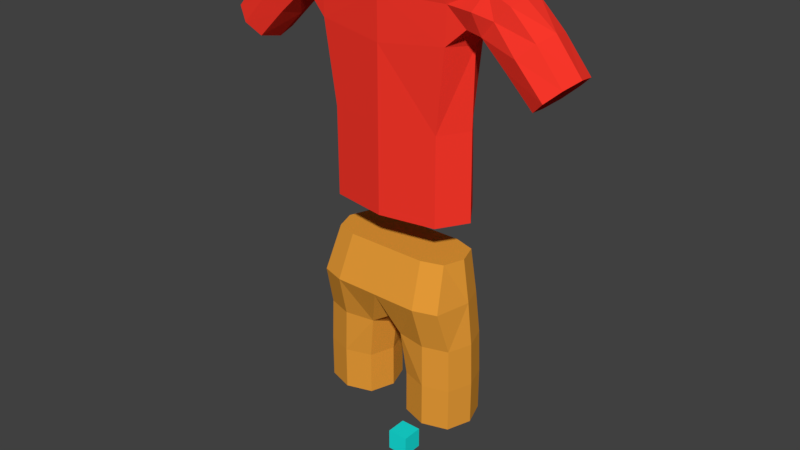 # Source: outfit_character_rigged.blend  (saved by Blender 2.79.0; exported with 4.5.12 LTS)
import bpy
from mathutils import Matrix  # noqa: F401  (used for matrix-valued properties, if any)

bpy.ops.wm.read_factory_settings(use_empty=True)
scene = bpy.context.scene
scene.name = 'Scene'

# ---- collections
col_collection_1 = bpy.data.collections.new('Collection 1'); scene.collection.children.link(col_collection_1)

# ---- materials (node trees are filled in below, after node groups)
mat_material_003 = bpy.data.materials.new('Material.003')
mat_material_003.alpha_threshold = 0.0
mat_material_003.use_transparent_shadow = False
mat_material_003.diffuse_color = (0.00946, 0.8, 0.7547, 1.0)
mat_material_003.roughness = 0.5
mat_material_002 = bpy.data.materials.new('Material.002')
mat_material_002.alpha_threshold = 0.0
mat_material_002.use_transparent_shadow = False
mat_material_002.diffuse_color = (0.814, 0.3377, 0.03997, 1.0)
mat_material_002.roughness = 0.5
mat_material_001 = bpy.data.materials.new('Material.001')
mat_material_001.alpha_threshold = 0.0
mat_material_001.use_transparent_shadow = False
mat_material_001.diffuse_color = (1.0, 0.04042, 0.0247, 1.0)
mat_material_001.roughness = 0.5

# ---- material node trees

# ---- world
world_world = bpy.data.worlds.new('World'); scene.world = world_world
world_world.color = (0.05088, 0.05088, 0.05088)
world_world.use_sun_shadow = False
world_world.sun_shadow_jitter_overblur = 0.0
world_world.cycles.sampling_method = 'MANUAL'

# ---- meshes
me_cube_005 = bpy.data.meshes.new('Cube.005')
me_cube_005.from_pydata([(-0.05, -0.05, -1.907e-07), (-0.05, -0.05, 0.1), (-0.05, 0.05, -1.907e-07), (-0.05, 0.05, 0.1), (0.05, -0.05, -1.907e-07), (0.05, -0.05, 0.1), (0.05, 0.05, -1.907e-07), (0.05, 0.05, 0.1), (-1.676e-08, 0.001469, 0.7344), (0.2056, 0.1385, 0.9344), (0.3496, 0.0001138, 0.9344), (0.2056, -0.202, 0.9344), (0.2229, -0.15, 0.5344), (0.3789, 3.725e-09, 0.5344), (0.2229, 0.15, 0.5344), (0.06687, 3.725e-09, 0.5344), (-0.3496, 0.002823, 0.9344), (-0.2056, 0.1412, 0.9344), (-1.565e-08, 0.1398, 0.9344), (-0.2056, -0.1993, 0.9344), (-1.434e-08, -0.2007, 0.9344), (-0.2229, -0.1471, 0.5344), (-0.06687, 0.002937, 0.5344), (-0.2229, 0.1529, 0.5344), (-0.3789, 0.002937, 0.5344), (0.06687, 3.725e-09, 0.3344), (0.08225, -0.2017, 0.9344), (-1.621e-08, -0.1081, 0.7844), (0.1059, 0.1125, 0.5344), (0.2229, 0.15, 0.3344), (0.1884, 0.127, 1.134), (0.3399, 0.1125, 0.5344), (0.3789, 3.725e-09, 0.3344), (0.3202, 0.0002276, 1.134), (0.3399, -0.1125, 0.5344), (0.2229, -0.15, 0.3344), (0.1884, -0.1265, 1.134), (0.1059, -0.1125, 0.5344), (0.08225, 0.1388, 0.9344), (0.3136, 0.1039, 0.9344), (0.3136, -0.1674, 0.9344), (0.2186, -0.1471, 0.7344), (0.3716, 2.845e-05, 0.7344), (0.2186, 0.1471, 0.7344), (0.05015, 0.0003672, 0.6844), (-0.3789, 0.002937, 0.3344), (-0.3136, -0.1647, 0.9344), (-0.3202, 0.00271, 1.134), (-0.3399, 0.1154, 0.5344), (-0.2229, 0.1529, 0.3344), (-0.1884, 0.1295, 1.134), (-0.1059, 0.1154, 0.5344), (-0.06687, 0.002937, 0.3344), (-1.639e-08, 0.1111, 0.7844), (-0.1059, -0.1096, 0.5344), (-0.2229, -0.1471, 0.3344), (-0.1884, -0.124, 1.134), (-0.3399, -0.1096, 0.5344), (-0.3136, 0.1066, 0.9344), (-0.08225, 0.1409, 0.9344), (-0.08225, -0.1996, 0.9344), (-0.2186, -0.1442, 0.7344), (-0.05015, 0.00257, 0.6844), (-0.2186, 0.15, 0.7344), (-0.3716, 0.002909, 0.7344), (-1.434e-08, 0.1282, 1.134), (-1.434e-08, -0.1253, 1.134), (0.1059, -0.1125, 0.3344), (0.07534, -0.1262, 1.134), (0.1059, 0.1125, 0.3344), (0.07534, 0.1273, 1.134), (0.3399, -0.1125, 0.3344), (0.2873, -0.09484, 1.134), (0.3399, 0.1125, 0.3344), (0.2873, 0.0953, 1.134), (0.08003, -0.1239, 0.7344), (0.08003, 0.1244, 0.7344), (0.3333, 0.1103, 0.7344), (0.3333, -0.1103, 0.7344), (-0.3399, -0.1096, 0.3344), (-0.2873, -0.09236, 1.134), (-0.3399, 0.1154, 0.3344), (-0.2873, 0.09778, 1.134), (-0.1059, -0.1096, 0.3344), (-0.07534, -0.1244, 1.134), (-0.1059, 0.1154, 0.3344), (-0.07534, 0.1292, 1.134), (-0.3333, -0.1074, 0.7344), (-0.3333, 0.1132, 0.7344), (-0.08003, 0.1268, 0.7344), (-0.08003, -0.1215, 0.7344), (0.4746, 0.07502, 2.327), (0.4785, -0.1264, 2.324), (-0.3934, -0.1232, 2.16), (-0.3927, 0.08955, 2.163), (-0.4858, 0.07974, 2.331), (-0.4829, -0.1216, 2.327), (0.2597, -0.125, 1.305), (0.1969, -0.1678, 2.37), (-0.2583, -0.125, 1.305), (-0.1969, -0.1678, 2.37), (0.2599, 0.1317, 1.316), (0.1868, 0.1083, 2.381), (-0.2504, 0.1317, 1.316), (-0.207, 0.1083, 2.381), (0.3044, -0.1389, 2.079), (-0.3049, -0.1383, 2.079), (-0.3029, 0.1197, 2.085), (0.2975, 0.1192, 2.085), (0.6937, -0.1256, 1.914), (0.4573, -0.123, 2.144), (0.6937, 0.06444, 1.914), (0.4564, 0.06605, 2.144), (0.8054, -0.1157, 2.019), (0.5736, -0.1176, 2.277), (0.8054, 0.0743, 2.019), (0.5727, 0.06867, 2.278), (-0.8306, -0.1067, 2.025), (-0.5815, -0.1093, 2.283), (-0.8306, 0.0833, 2.025), (-0.5822, 0.07697, 2.284), (-0.6987, -0.1184, 1.918), (-0.4579, -0.1166, 2.145), (-0.6987, 0.07161, 1.918), (-0.4577, 0.07251, 2.146), (0.2561, 0.1227, 1.717), (0.3455, 0.003357, 1.31), (0.4083, -0.0261, 2.337), (0.2591, -0.1263, 1.709), (-0.31, -0.1357, 2.242), (-0.3127, 0.0988, 2.248), (0.3017, 0.09796, 2.248), (0.3535, -0.01073, 2.065), (-0.003029, 0.1507, 2.051), (-0.3561, -0.01004, 2.065), (1.863e-10, -0.1678, 2.043), (0.675, -0.03222, 1.897), (0.5644, -0.1259, 2.044), (0.4497, -0.0288, 2.14), (0.5644, 0.06417, 2.044), (0.7495, 0.101, 1.967), (0.5131, 0.077, 2.214), (0.6878, 0.07244, 2.164), (0.824, -0.01907, 2.037), (0.5775, -0.02443, 2.288), (0.6878, -0.1176, 2.164), (0.7495, -0.1523, 1.967), (0.5141, -0.1302, 2.214), (-0.8525, -0.009769, 2.042), (-0.7036, -0.1084, 2.17), (-0.5864, -0.01594, 2.294), (-0.7036, 0.08166, 2.17), (-0.7647, 0.1091, 1.971), (-0.5184, 0.08449, 2.218), (-0.5668, 0.07138, 2.047), (-0.6768, -0.02535, 1.9), (-0.4501, -0.02233, 2.142), (-0.5668, -0.1186, 2.047), (-0.7647, -0.1442, 1.971), (-0.5181, -0.1228, 2.218), (0.3891, 0.08593, 2.162), (0.3931, -0.1268, 2.16), (-4.657e-09, -0.1678, 2.241), (-0.00668, 0.1311, 2.25), (0.3649, -0.01835, 2.245), (0.3433, -0.0018, 1.713), (0.001086, 0.1642, 1.718), (-0.3422, -0.0018, 1.713), (1.863e-09, -0.1678, 1.708), (0.5438, -0.03222, 2.024), (0.6261, 0.09998, 2.104), (0.7084, -0.0212, 2.184), (0.6261, -0.1534, 2.104), (0.5027, -0.02777, 2.241), (-0.7264, -0.01164, 2.19), (-0.6352, 0.1082, 2.108), (-0.544, -0.02535, 2.026), (-0.6352, -0.1452, 2.108), (-0.5058, -0.01943, 2.245), (0.3769, -0.01959, 2.133), (0.4312, 0.115, 2.245), (0.4908, -0.02654, 2.353), (0.4365, -0.1611, 2.241), (-0.3779, -0.01615, 2.134), (-0.4394, 0.1192, 2.248), (-0.4995, -0.02163, 2.357), (-0.438, -0.1569, 2.243), (1.863e-09, -0.1678, 1.303), (0.3084, -0.1366, 2.242), (-0.2589, -0.1263, 1.709), (-0.34, 0.003357, 1.31), (-0.4172, -0.02487, 2.338), (-0.2542, 0.1227, 1.717), (0.005432, 0.1745, 1.318), (-0.3716, -0.01835, 2.245)], [], [(0, 1, 3, 2), (2, 3, 7, 6), (6, 7, 5, 4), (4, 5, 1, 0), (2, 6, 4, 0), (7, 3, 1, 5), (8, 27, 90, 62), (8, 62, 89, 53), (8, 53, 76, 44), (8, 44, 75, 27), (9, 43, 76, 38), (9, 38, 70, 30), (9, 30, 74, 39), (9, 39, 77, 43), (10, 42, 77, 39), (10, 39, 74, 33), (10, 33, 72, 40), (10, 40, 78, 42), (11, 41, 78, 40), (11, 40, 72, 36), (11, 36, 68, 26), (11, 26, 75, 41), (12, 35, 71, 34), (12, 34, 78, 41), (12, 41, 75, 37), (12, 37, 67, 35), (13, 32, 73, 31), (13, 31, 77, 42), (13, 42, 78, 34), (13, 34, 71, 32), (14, 29, 69, 28), (14, 28, 76, 43), (14, 43, 77, 31), (14, 31, 73, 29), (15, 25, 67, 37), (15, 37, 75, 44), (15, 44, 76, 28), (15, 28, 69, 25), (16, 64, 87, 46), (16, 46, 80, 47), (16, 47, 82, 58), (16, 58, 88, 64), (17, 63, 88, 58), (17, 58, 82, 50), (17, 50, 86, 59), (17, 59, 89, 63), (18, 38, 76, 53), (18, 53, 89, 59), (18, 59, 86, 65), (18, 65, 70, 38), (19, 61, 90, 60), (19, 60, 84, 56), (19, 56, 80, 46), (19, 46, 87, 61), (20, 27, 75, 26), (20, 26, 68, 66), (20, 66, 84, 60), (20, 60, 90, 27), (21, 55, 83, 54), (21, 54, 90, 61), (21, 61, 87, 57), (21, 57, 79, 55), (22, 52, 85, 51), (22, 51, 89, 62), (22, 62, 90, 54), (22, 54, 83, 52), (23, 49, 81, 48), (23, 48, 88, 63), (23, 63, 89, 51), (23, 51, 85, 49), (24, 45, 79, 57), (24, 57, 87, 64), (24, 64, 88, 48), (24, 48, 81, 45), (70, 65, 86, 50, 82, 47, 80, 56, 84, 66, 68, 36, 72, 33, 74, 30), (69, 29, 73, 32, 71, 35, 67, 25), (81, 49, 85, 52, 83, 55, 79, 45), (194, 106, 129), (128, 126, 165), (166, 103, 192), (125, 193, 166), (190, 189, 167), (167, 103, 190), (168, 97, 128), (168, 99, 187), (169, 109, 137), (137, 138, 169), (138, 139, 169), (169, 111, 136), (140, 139, 170), (170, 112, 141), (141, 142, 170), (170, 115, 140), (143, 142, 171), (171, 116, 144), (171, 114, 145), (145, 143, 171), (172, 113, 145), (145, 147, 172), (172, 110, 137), (137, 146, 172), (173, 116, 141), (141, 138, 173), (138, 147, 173), (173, 114, 144), (148, 149, 174), (151, 148, 174), (175, 119, 151), (154, 152, 175), (176, 123, 154), (176, 121, 155), (158, 157, 177), (177, 117, 158), (174, 118, 150), (179, 160, 112), (180, 141, 112), (165, 126, 101), (128, 97, 126), (166, 193, 103), (125, 101, 193), (190, 99, 189), (167, 192, 103), (168, 187, 97), (168, 189, 99), (169, 136, 109), (137, 110, 138), (138, 112, 139), (169, 139, 111), (140, 111, 139), (170, 139, 112), (141, 116, 142), (170, 142, 115), (143, 115, 142), (171, 142, 116), (171, 144, 114), (145, 113, 143), (172, 146, 113), (145, 114, 147), (172, 147, 110), (137, 109, 146), (173, 144, 116), (141, 112, 138), (138, 110, 147), (173, 147, 114), (148, 117, 149), (151, 119, 148), (175, 152, 119), (154, 123, 152), (176, 155, 123), (176, 157, 121), (158, 121, 157), (177, 149, 117), (179, 112, 138), (129, 186, 93), (180, 112, 160), (156, 153, 178), (182, 110, 147), (129, 93, 106), (176, 156, 122), (154, 124, 156), (159, 118, 149), (151, 120, 153), (163, 107, 130), (160, 179, 132), (178, 153, 120), (130, 107, 94), (191, 130, 194), (194, 134, 106), (95, 130, 184), (174, 149, 118), (125, 108, 132), (164, 132, 108), (178, 120, 150), (141, 91, 116), (163, 102, 131), (178, 118, 159), (93, 122, 156), (191, 104, 95), (156, 124, 153), (131, 127, 164), (183, 156, 124), (135, 106, 189), (92, 182, 147), (132, 105, 128), (96, 191, 185), (185, 118, 96), (153, 95, 184), (159, 149, 177), (159, 96, 118), (188, 92, 98), (98, 127, 102), (185, 150, 118), (91, 131, 102), (131, 102, 127), (174, 150, 120), (128, 105, 135), (144, 181, 92), (184, 94, 124), (92, 147, 114), (127, 98, 188), (162, 129, 106), (163, 108, 133), (131, 160, 108), (179, 105, 132), (165, 101, 125), (186, 122, 93), (178, 150, 118), (159, 122, 156), (129, 100, 191), (177, 157, 122), (161, 138, 110), (128, 135, 168), (95, 150, 185), (92, 181, 127), (91, 180, 131), (175, 124, 154), (133, 125, 166), (164, 108, 131), (183, 134, 106), (92, 127, 98), (153, 120, 95), (125, 132, 165), (131, 180, 160), (127, 188, 164), (91, 144, 116), (133, 108, 125), (191, 100, 104), (96, 100, 191), (96, 129, 100), (95, 120, 150), (95, 104, 130), (132, 128, 165), (134, 107, 192), (159, 156, 178), (91, 181, 144), (127, 91, 102), (162, 135, 105), (96, 186, 129), (191, 95, 185), (186, 159, 122), (130, 94, 184), (144, 92, 114), (183, 107, 134), (183, 94, 107), (161, 179, 138), (127, 181, 91), (161, 188, 105), (164, 188, 105), (191, 104, 130), (135, 189, 168), (176, 122, 157), (188, 182, 92), (163, 133, 107), (93, 156, 183), (159, 186, 96), (184, 124, 153), (194, 107, 134), (183, 106, 93), (164, 105, 132), (129, 191, 194), (134, 192, 167), (161, 182, 188), (182, 161, 110), (183, 124, 94), (192, 107, 133), (162, 188, 98), (163, 130, 104), (151, 153, 175), (162, 98, 102, 163), (160, 132, 108), (141, 180, 91), (175, 153, 124), (189, 134, 167), (163, 131, 108), (194, 130, 107), (154, 156, 176), (174, 120, 151), (192, 133, 166), (177, 122, 159), (189, 106, 134), (179, 161, 105), (162, 106, 135), (162, 100, 129), (104, 100, 162, 163), (162, 105, 188)])
me_cube_005.polygons.foreach_set('material_index', [0, 0, 0, 0, 0, 0, 1, 1, 1, 1, 1, 1, 1, 1, 1, 1, 1, 1, 1, 1, 1, 1, 1, 1, 1, 1, 1, 1, 1, 1, 1, 1, 1, 1, 1, 1, 1, 1, 1, 1, 1, 1, 1, 1, 1, 1, 1, 1, 1, 1, 1, 1, 1, 1, 1, 1, 1, 1, 1, 1, 1, 1, 1, 1, 1, 1, 1, 1, 1, 1, 1, 1, 1, 1, 1, 1, 1, 2, 2, 2, 2, 2, 2, 2, 2, 2, 2, 2, 2, 2, 2, 2, 2, 2, 2, 2, 2, 2, 2, 2, 2, 2, 2, 2, 2, 2, 2, 2, 2, 2, 2, 2, 2, 2, 2, 2, 2, 2, 2, 2, 2, 2, 2, 2, 2, 2, 2, 2, 2, 2, 2, 2, 2, 2, 2, 2, 2, 2, 2, 2, 2, 2, 2, 2, 2, 2, 2, 2, 2, 2, 2, 2, 2, 2, 2, 2, 2, 2, 2, 2, 2, 2, 2, 2, 2, 2, 2, 2, 2, 2, 2, 2, 2, 2, 2, 2, 2, 2, 2, 2, 2, 2, 2, 2, 2, 2, 2, 2, 2, 2, 2, 2, 2, 2, 2, 2, 2, 2, 2, 2, 2, 2, 2, 2, 2, 2, 2, 2, 2, 2, 2, 2, 2, 2, 2, 2, 2, 2, 2, 2, 2, 2, 2, 2, 2, 2, 2, 2, 2, 2, 2, 2, 2, 2, 2, 2, 2, 2, 2, 2, 2, 2, 2, 2, 2, 2, 2, 2, 2, 2, 2, 2, 2, 2, 2, 2, 2, 2, 2, 2, 2, 2, 2, 2, 2, 2, 2, 2, 2, 2, 2, 2, 2, 2, 2, 2, 2, 2, 2, 2, 2, 2, 2, 2, 2])
me_cube_005.materials.append(mat_material_003)
me_cube_005.materials.append(mat_material_002)
me_cube_005.materials.append(mat_material_001)
me_cube_005.use_remesh_preserve_volume = False
me_cube_005.use_remesh_preserve_attributes = False
me_cube_005.use_mirror_vertex_groups = False
me_cube_005.update()
arm_armature = bpy.data.armatures.new('Armature')  # bones are not reproduced

# ---- objects
ob_armature = bpy.data.objects.new('Armature', arm_armature)
ob_cube_002 = bpy.data.objects.new('Cube.002', me_cube_005)

# ---- transforms, parenting, visibility, modifiers, constraints
ob_armature.location = (0.001799, 0.01183, 1.297)
ob_armature.scale = (0.897, 0.897, 0.897)
ob_armature.show_in_front = True
ob_armature.lineart.crease_threshold = 0.0
ob_cube_002.parent = ob_armature
ob_cube_002.matrix_parent_inverse = Matrix(((1.115, 0.0, -1.164e-10, -0.002006), (0.0, 1.115, 9.313e-10, -0.01319), (0.0, 0.0, 1.115, -1.446), (0.0, 0.0, 0.0, 1.0)))
ob_cube_002.location = (-1.863e-09, -3.725e-09, 0.0)
ob_cube_002.lineart.crease_threshold = 0.0
_vg = ob_cube_002.vertex_groups.new(name='Bone')
for _i, _w in zip([93, 97, 99, 101, 103, 105, 106, 107, 108, 125, 126, 128, 132, 133, 134, 135, 160, 161, 162, 163, 165, 166, 167, 168, 179, 183, 187, 189, 190, 192, 193], [0.01776, 0.9836, 0.9834, 0.9844, 0.9843, 0.1528, 0.1554, 0.1411, 0.1592, 0.9134, 0.9813, 0.9134, 0.123, 0.8721, 0.1185, 0.8157, 0.04973, 0.01173, 0.09654, 0.06104, 0.8928, 0.9831, 0.8912, 0.976, 0.06508, 0.03389, 0.9936, 0.9125, 0.9811, 0.9141, 0.9948]): _vg.add([_i], _w, 'REPLACE')
_vg = ob_cube_002.vertex_groups.new(name='Bone.006')
for _i, _w in zip([91, 92, 98, 100, 102, 105, 108, 110, 112, 114, 116, 125, 127, 128, 129, 131, 132, 133, 135, 138, 141, 144, 147, 160, 161, 162, 163, 164, 165, 179, 180, 181, 182, 188], [0.5327, 1.0, 1.0, 0.1328, 1.0, 1.0, 0.7575, 0.1376, 0.1244, 0.05408, 0.08604, 0.0738, 1.0, 0.0743, 0.007652, 1.0, 1.0, 0.01939, 0.1206, 0.07349, 0.08685, 0.06524, 0.0579, 0.8592, 1.0, 1.0, 0.07945, 0.9959, 0.09162, 1.0, 0.6796, 1.0, 0.2827, 1.0]): _vg.add([_i], _w, 'REPLACE')
_vg = ob_cube_002.vertex_groups.new(name='Bone.007')
for _i, _w in zip([91, 92, 105, 108, 109, 110, 111, 112, 113, 114, 115, 116, 127, 131, 132, 136, 137, 138, 139, 140, 141, 142, 143, 144, 145, 146, 147, 160, 161, 169, 170, 171, 172, 173, 179, 180, 181, 182, 188], [0.4666, 0.7341, 0.07273, 0.06413, 0.9977, 0.8548, 0.9976, 0.8645, 0.9987, 0.9453, 0.9981, 0.9134, 0.06127, 0.02309, 0.1221, 0.998, 0.9846, 0.9184, 0.9859, 0.9978, 0.9109, 0.9895, 0.9988, 0.9345, 0.9925, 0.9983, 0.9403, 0.3918, 0.3469, 0.9901, 0.989, 0.9922, 0.9911, 0.9846, 0.4329, 0.3082, 0.5086, 0.7093, 0.07502]): _vg.add([_i], _w, 'REPLACE')
_vg = ob_cube_002.vertex_groups.new(name='Bone.008')
for _i, _w in zip([93, 94, 95, 96, 98, 100, 102, 104, 106, 107, 118, 120, 122, 124, 129, 130, 133, 134, 135, 149, 150, 153, 156, 157, 159, 162, 163, 167, 176, 177, 178, 183, 184, 185, 186, 189, 191, 192, 194], [1.0, 1.0, 1.0, 1.0, 0.009942, 1.0, 0.1032, 0.973, 1.0, 0.8237, 0.1389, 0.06377, 0.3098, 0.155, 1.0, 1.0, 0.08955, 1.0, 0.05638, 0.00234, 0.0956, 0.004168, 0.1802, 0.04213, 0.1736, 0.1369, 0.8584, 0.0978, 0.01107, 0.02223, 0.06979, 1.0, 0.8116, 1.0, 1.0, 0.07544, 1.0, 0.07857, 0.9632]): _vg.add([_i], _w, 'REPLACE')
_vg = ob_cube_002.vertex_groups.new(name='Bone.009')
for _i, _w in zip([93, 94, 95, 96, 106, 107, 117, 118, 119, 120, 121, 122, 123, 124, 129, 134, 148, 149, 150, 151, 152, 153, 154, 155, 156, 157, 158, 159, 174, 175, 176, 177, 178, 183, 184, 185, 186, 191], [0.2769, 0.1747, 0.4794, 0.4482, 0.05254, 0.009413, 0.9923, 0.8593, 0.9987, 0.936, 0.9877, 0.7392, 0.997, 0.8407, 0.06542, 0.07082, 0.9962, 0.9733, 0.9037, 0.9938, 0.9995, 0.9727, 0.9856, 0.9916, 0.8142, 0.9517, 0.9892, 0.8215, 0.9859, 0.9981, 0.9679, 0.9627, 0.9281, 0.2306, 0.1872, 0.4872, 0.3538, 0.1013]): _vg.add([_i], _w, 'REPLACE')
_vg = ob_cube_002.vertex_groups.new(name='Bone.001')
for _i, _w in zip([16, 17, 18, 19, 20, 26, 30, 33, 36, 46, 47, 50, 56, 58, 59, 60, 65, 66, 68, 70, 72, 74, 80, 82, 84, 86], [0.01458, 0.01224, 0.005012, 0.01134, 0.008208, 0.002547, 0.0807, 0.05819, 0.1459, 0.009336, 0.1743, 0.2445, 0.1618, 0.01318, 0.005004, 0.02042, 0.3316, 0.1374, 0.1457, 0.1348, 0.07948, 0.05105, 0.1317, 0.1668, 0.2582, 0.3013]): _vg.add([_i], _w, 'REPLACE')
_vg = ob_cube_002.vertex_groups.new(name='Bone.002')
for _i, _w in zip([8, 9, 10, 11, 12, 13, 14, 15, 17, 18, 19, 20, 22, 26, 27, 28, 30, 31, 33, 34, 36, 37, 38, 39, 40, 41, 42, 43, 44, 46, 50, 53, 56, 59, 60, 61, 62, 65, 66, 68, 70, 72, 74, 75, 76, 77, 78, 80, 84, 86, 87, 89, 90], [0.9415, 0.9875, 1.0, 0.9844, 0.07228, 0.02486, 0.04427, 0.05026, 0.0004064, 0.991, 0.05918, 0.9982, 0.01738, 1.0, 1.0, 0.0, 1.0, 0.01044, 1.0, 0.07489, 1.0, 0.08987, 0.9999, 1.0, 1.0, 0.6844, 0.8081, 0.4779, 0.2269, 0.005189, 0.06743, 1.0, 0.1221, 0.0804, 0.1484, 0.0, 0.0, 0.7037, 0.4185, 0.9999, 1.0, 1.0, 1.0, 1.0, 0.8765, 0.197, 0.7003, 0.0416, 0.2588, 0.1962, 0.0004366, 0.06691, 0.0]): _vg.add([_i], _w, 'REPLACE')
_vg = ob_cube_002.vertex_groups.new(name='Bone.003')
for _i, _w in zip([8, 9, 10, 11, 12, 13, 14, 15, 25, 26, 27, 28, 29, 31, 32, 33, 34, 35, 36, 37, 39, 40, 41, 42, 43, 44, 53, 62, 67, 69, 71, 72, 73, 74, 75, 76, 77, 78], [0.09368, 0.07412, 0.1384, 0.08064, 0.9212, 0.9612, 0.9488, 0.8752, 0.9769, 0.02744, 0.06431, 0.9011, 0.9894, 0.9682, 0.99, 0.03252, 0.9225, 0.9826, 0.002276, 0.886, 0.1384, 0.09506, 0.436, 0.7625, 0.5033, 0.232, 0.0595, 0.008697, 0.9768, 0.9815, 0.9847, 0.02635, 0.9917, 0.02773, 0.1632, 0.1617, 0.8003, 0.3202]): _vg.add([_i], _w, 'REPLACE')
_vg = ob_cube_002.vertex_groups.new(name='Bone.004')
for _i, _w in zip([8, 9, 10, 11, 15, 16, 17, 18, 19, 20, 21, 22, 23, 24, 26, 27, 30, 33, 36, 38, 39, 40, 41, 44, 46, 47, 48, 50, 51, 53, 54, 56, 57, 58, 59, 60, 61, 62, 63, 64, 65, 66, 68, 70, 72, 74, 75, 76, 80, 82, 84, 86, 87, 88, 89, 90], [1.0, 0.06699, 0.003207, 0.1052, 0.01209, 1.0, 0.9088, 1.0, 0.9542, 1.0, 0.09392, 0.1094, 0.08246, 0.0655, 0.2816, 1.0, 0.2168, 0.06686, 0.1483, 0.2045, 0.01957, 0.05186, 0.001673, 1.0, 1.0, 1.0, 0.06842, 1.0, 0.1006, 0.7586, 0.1085, 1.0, 0.07566, 1.0, 1.0, 1.0, 0.7973, 1.0, 1.0, 0.8023, 0.377, 0.4394, 0.321, 0.3956, 0.08706, 0.1012, 0.1641, 0.1469, 1.0, 1.0, 1.0, 1.0, 1.0, 1.0, 1.0, 1.0]): _vg.add([_i], _w, 'REPLACE')
_vg = ob_cube_002.vertex_groups.new(name='Bone.005')
for _i, _w in zip([8, 16, 17, 19, 21, 22, 23, 24, 27, 45, 46, 47, 48, 49, 51, 52, 53, 54, 55, 57, 58, 61, 62, 63, 64, 79, 80, 81, 82, 83, 85, 87, 88, 89, 90], [0.07865, 0.1, 0.01713, 0.03575, 0.9019, 0.8715, 0.9148, 0.9337, 0.03872, 0.9857, 0.08946, 0.006581, 0.9305, 0.9851, 0.8885, 0.9767, 0.02719, 0.8784, 0.9809, 0.9228, 0.08383, 0.1782, 0.2066, 0.1568, 0.4904, 0.9831, 0.007436, 0.9857, 0.001461, 0.976, 0.9792, 0.4522, 0.4555, 0.09711, 0.1066]): _vg.add([_i], _w, 'REPLACE')
_m = ob_cube_002.modifiers.new('Armature', 'ARMATURE')
_m.object = ob_armature

# ---- collection membership
col_collection_1.objects.link(ob_armature)
col_collection_1.objects.link(ob_cube_002)

# ---- scene / render settings (as saved in the file)
scene.frame_start = 1; scene.frame_end = 250; scene.frame_set(1)
scene.render.engine = 'BLENDER_EEVEE_NEXT'
scene.render.resolution_percentage = 50
scene.render.dither_intensity = 0.0
scene.cycles.use_denoising = False
scene.cycles.samples = 128
scene.cycles.sampling_pattern = 'TABULATED_SOBOL'
scene.cycles.use_adaptive_sampling = False
scene.cycles.use_light_tree = False
scene.cycles.blur_glossy = 0.0
scene.cycles.sample_clamp_indirect = 0.0
scene.view_settings.view_transform = 'Standard'
bpy.context.view_layer.update()

# ---- added for rendering (the .blend has no active camera and no usable light): camera, sun
cam_auto = bpy.data.cameras.new('AutoCamera')
cam_auto.lens = 50.0
cam_auto.sensor_width = 36.0
cam_auto.clip_end = 1000.0
ob_auto_camera = bpy.data.objects.new('AutoCamera', cam_auto)
scene.collection.objects.link(ob_auto_camera)
ob_auto_camera.location = (2.70247, -3.27385, 3.3639)
ob_auto_camera.rotation_euler = (1.09748, -7.21219e-08, 0.694738)
scene.camera = ob_auto_camera
light_auto_sun = bpy.data.lights.new('AutoSun', 'SUN')
light_auto_sun.energy = 3.0
light_auto_sun.angle = 0.0523599
ob_auto_sun = bpy.data.objects.new('AutoSun', light_auto_sun)
scene.collection.objects.link(ob_auto_sun)
ob_auto_sun.rotation_euler = (0.872665, 0.174533, 0.523599)
bpy.context.view_layer.update()
